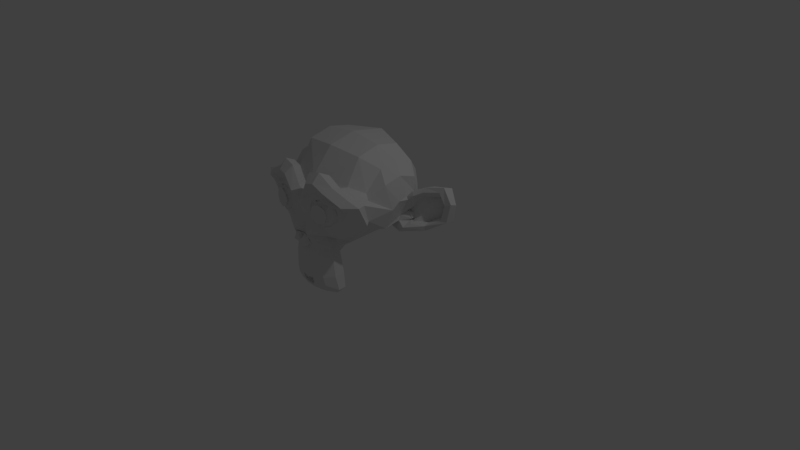 # Source: suzanne.blend  (saved by Blender 2.78.0; exported with 4.5.12 LTS)
import bpy
from mathutils import Matrix  # noqa: F401  (used for matrix-valued properties, if any)

bpy.ops.wm.read_factory_settings(use_empty=True)
scene = bpy.context.scene
scene.name = 'Scene'

# ---- collections
col_collection_1 = bpy.data.collections.new('Collection 1'); scene.collection.children.link(col_collection_1)

# ---- world
world_world = bpy.data.worlds.new('World'); scene.world = world_world
world_world.color = (0.05088, 0.05088, 0.05088)
world_world.use_sun_shadow = False
world_world.sun_shadow_jitter_overblur = 0.0
world_world.cycles.sampling_method = 'MANUAL'

# ---- cameras
cam_camera = bpy.data.cameras.new('Camera')
cam_camera.clip_end = 100.0
cam_camera.lens = 35.0
cam_camera.sensor_width = 32.0
cam_camera.sensor_height = 18.0
cam_camera.ortho_scale = 7.314
cam_camera.dof.focus_distance = 0.0
cam_camera.dof.aperture_fstop = 128.0

# ---- lights
light_lamp = bpy.data.lights.new('Lamp', 'POINT')
light_lamp.transmission_factor = 0.0
light_lamp.cutoff_distance = 30.0
light_lamp.energy = 100.0
light_lamp.shadow_buffer_clip_start = 1.001
light_lamp.shadow_soft_size = 0.1
light_lamp.shadow_maximum_resolution = 0.006
light_lamp.use_absolute_resolution = True

# ---- meshes
me_suzanne = bpy.data.meshes.new('Suzanne')
me_suzanne.from_pydata([(0.4375, -0.7656, 0.1641), (-0.4375, -0.7656, 0.1641), (0.5, -0.6875, 0.09375), (-0.5, -0.6875, 0.09375), (0.5469, -0.5781, 0.05469), (-0.5469, -0.5781, 0.05469), (0.3516, -0.6172, -0.02344), (-0.3516, -0.6172, -0.02344), (0.3516, -0.7188, 0.03125), (-0.3516, -0.7188, 0.03125), (0.3516, -0.7812, 0.1328), (-0.3516, -0.7812, 0.1328), (0.2734, -0.7969, 0.1641), (-0.2734, -0.7969, 0.1641), (0.2031, -0.7422, 0.09375), (-0.2031, -0.7422, 0.09375), (0.1562, -0.6484, 0.05469), (-0.1562, -0.6484, 0.05469), (0.07812, -0.6562, 0.2422), (-0.07812, -0.6562, 0.2422), (0.1406, -0.7422, 0.2422), (-0.1406, -0.7422, 0.2422), (0.2422, -0.7969, 0.2422), (-0.2422, -0.7969, 0.2422), (0.2734, -0.7969, 0.3281), (-0.2734, -0.7969, 0.3281), (0.2031, -0.7422, 0.3906), (-0.2031, -0.7422, 0.3906), (0.1562, -0.6484, 0.4375), (-0.1562, -0.6484, 0.4375), (0.3516, -0.6172, 0.5156), (-0.3516, -0.6172, 0.5156), (0.3516, -0.7188, 0.4531), (-0.3516, -0.7188, 0.4531), (0.3516, -0.7812, 0.3594), (-0.3516, -0.7812, 0.3594), (0.4375, -0.7656, 0.3281), (-0.4375, -0.7656, 0.3281), (0.5, -0.6875, 0.3906), (-0.5, -0.6875, 0.3906), (0.5469, -0.5781, 0.4375), (-0.5469, -0.5781, 0.4375), (0.625, -0.5625, 0.2422), (-0.625, -0.5625, 0.2422), (0.5625, -0.6719, 0.2422), (-0.5625, -0.6719, 0.2422), (0.4688, -0.7578, 0.2422), (-0.4688, -0.7578, 0.2422), (0.4766, -0.7734, 0.2422), (-0.4766, -0.7734, 0.2422), (0.4453, -0.7812, 0.3359), (-0.4453, -0.7812, 0.3359), (0.3516, -0.8047, 0.375), (-0.3516, -0.8047, 0.375), (0.2656, -0.8203, 0.3359), (-0.2656, -0.8203, 0.3359), (0.2266, -0.8203, 0.2422), (-0.2266, -0.8203, 0.2422), (0.2656, -0.8203, 0.1562), (-0.2656, -0.8203, 0.1562), (0.3516, -0.8281, 0.2422), (-0.3516, -0.8281, 0.2422), (0.3516, -0.8047, 0.1172), (-0.3516, -0.8047, 0.1172), (0.4453, -0.7812, 0.1562), (-0.4453, -0.7812, 0.1562), (0.0, -0.7422, 0.4297), (0.0, -0.8203, 0.3516), (0.0, -0.7344, -0.6797), (0.0, -0.7812, -0.3203), (0.0, -0.7969, -0.1875), (0.0, -0.7188, -0.7734), (0.0, -0.6016, 0.4062), (0.0, -0.5703, 0.5703), (0.0, 0.5469, 0.8984), (0.0, 0.8516, 0.5625), (0.0, 0.8281, 0.07031), (0.0, 0.3516, -0.3828), (0.2031, -0.5625, -0.1875), (-0.2031, -0.5625, -0.1875), (0.3125, -0.5703, -0.4375), (-0.3125, -0.5703, -0.4375), (0.3516, -0.5703, -0.6953), (-0.3516, -0.5703, -0.6953), (0.3672, -0.5312, -0.8906), (-0.3672, -0.5312, -0.8906), (0.3281, -0.5234, -0.9453), (-0.3281, -0.5234, -0.9453), (0.1797, -0.5547, -0.9688), (-0.1797, -0.5547, -0.9688), (0.0, -0.5781, -0.9844), (0.4375, -0.5312, -0.1406), (-0.4375, -0.5312, -0.1406), (0.6328, -0.5391, -0.03906), (-0.6328, -0.5391, -0.03906), (0.8281, -0.4453, 0.1484), (-0.8281, -0.4453, 0.1484), (0.8594, -0.5938, 0.4297), (-0.8594, -0.5938, 0.4297), (0.7109, -0.625, 0.4844), (-0.7109, -0.625, 0.4844), (0.4922, -0.6875, 0.6016), (-0.4922, -0.6875, 0.6016), (0.3203, -0.7344, 0.7578), (-0.3203, -0.7344, 0.7578), (0.1562, -0.7578, 0.7188), (-0.1562, -0.7578, 0.7188), (0.0625, -0.75, 0.4922), (-0.0625, -0.75, 0.4922), (0.1641, -0.7734, 0.4141), (-0.1641, -0.7734, 0.4141), (0.125, -0.7656, 0.3047), (-0.125, -0.7656, 0.3047), (0.2031, -0.7422, 0.09375), (-0.2031, -0.7422, 0.09375), (0.375, -0.7031, 0.01562), (-0.375, -0.7031, 0.01562), (0.4922, -0.6719, 0.0625), (-0.4922, -0.6719, 0.0625), (0.625, -0.6484, 0.1875), (-0.625, -0.6484, 0.1875), (0.6406, -0.6484, 0.2969), (-0.6406, -0.6484, 0.2969), (0.6016, -0.6641, 0.375), (-0.6016, -0.6641, 0.375), (0.4297, -0.7188, 0.4375), (-0.4297, -0.7188, 0.4375), (0.25, -0.7578, 0.4688), (-0.25, -0.7578, 0.4688), (0.0, -0.7344, -0.7656), (0.1094, -0.7344, -0.7188), (-0.1094, -0.7344, -0.7188), (0.1172, -0.7109, -0.8359), (-0.1172, -0.7109, -0.8359), (0.0625, -0.6953, -0.8828), (-0.0625, -0.6953, -0.8828), (0.0, -0.6875, -0.8906), (0.0, -0.75, -0.1953), (0.0, -0.7422, -0.1406), (0.1016, -0.7422, -0.1484), (-0.1016, -0.7422, -0.1484), (0.125, -0.75, -0.2266), (-0.125, -0.75, -0.2266), (0.08594, -0.7422, -0.2891), (-0.08594, -0.7422, -0.2891), (0.3984, -0.6719, -0.04688), (-0.3984, -0.6719, -0.04688), (0.6172, -0.625, 0.05469), (-0.6172, -0.625, 0.05469), (0.7266, -0.6016, 0.2031), (-0.7266, -0.6016, 0.2031), (0.7422, -0.6562, 0.375), (-0.7422, -0.6562, 0.375), (0.6875, -0.7266, 0.4141), (-0.6875, -0.7266, 0.4141), (0.4375, -0.7969, 0.5469), (-0.4375, -0.7969, 0.5469), (0.3125, -0.8359, 0.6406), (-0.3125, -0.8359, 0.6406), (0.2031, -0.8516, 0.6172), (-0.2031, -0.8516, 0.6172), (0.1016, -0.8438, 0.4297), (-0.1016, -0.8438, 0.4297), (0.125, -0.8125, -0.1016), (-0.125, -0.8125, -0.1016), (0.2109, -0.7109, -0.4453), (-0.2109, -0.7109, -0.4453), (0.25, -0.6875, -0.7031), (-0.25, -0.6875, -0.7031), (0.2656, -0.6641, -0.8203), (-0.2656, -0.6641, -0.8203), (0.2344, -0.6328, -0.9141), (-0.2344, -0.6328, -0.9141), (0.1641, -0.6328, -0.9297), (-0.1641, -0.6328, -0.9297), (0.0, -0.6406, -0.9453), (0.0, -0.7266, 0.04688), (0.0, -0.7656, 0.2109), (0.3281, -0.7422, 0.4766), (-0.3281, -0.7422, 0.4766), (0.1641, -0.75, 0.1406), (-0.1641, -0.75, 0.1406), (0.1328, -0.7578, 0.2109), (-0.1328, -0.7578, 0.2109), (0.1172, -0.7344, -0.6875), (-0.1172, -0.7344, -0.6875), (0.07812, -0.75, -0.4453), (-0.07812, -0.75, -0.4453), (0.0, -0.75, -0.4453), (0.0, -0.7422, -0.3281), (0.09375, -0.7812, -0.2734), (-0.09375, -0.7812, -0.2734), (0.1328, -0.7969, -0.2266), (-0.1328, -0.7969, -0.2266), (0.1094, -0.7812, -0.1328), (-0.1094, -0.7812, -0.1328), (0.03906, -0.7812, -0.125), (-0.03906, -0.7812, -0.125), (0.0, -0.8281, -0.2031), (0.04688, -0.8125, -0.1484), (-0.04688, -0.8125, -0.1484), (0.09375, -0.8125, -0.1562), (-0.09375, -0.8125, -0.1562), (0.1094, -0.8281, -0.2266), (-0.1094, -0.8281, -0.2266), (0.07812, -0.8047, -0.25), (-0.07812, -0.8047, -0.25), (0.0, -0.8047, -0.2891), (0.2578, -0.5547, -0.3125), (-0.2578, -0.5547, -0.3125), (0.1641, -0.7109, -0.2422), (-0.1641, -0.7109, -0.2422), (0.1797, -0.7109, -0.3125), (-0.1797, -0.7109, -0.3125), (0.2344, -0.5547, -0.25), (-0.2344, -0.5547, -0.25), (0.0, -0.6875, -0.875), (0.04688, -0.6875, -0.8672), (-0.04688, -0.6875, -0.8672), (0.09375, -0.7109, -0.8203), (-0.09375, -0.7109, -0.8203), (0.09375, -0.7266, -0.7422), (-0.09375, -0.7266, -0.7422), (0.0, -0.6562, -0.7812), (0.09375, -0.6641, -0.75), (-0.09375, -0.6641, -0.75), (0.09375, -0.6406, -0.8125), (-0.09375, -0.6406, -0.8125), (0.04688, -0.6328, -0.8516), (-0.04688, -0.6328, -0.8516), (0.0, -0.6328, -0.8594), (0.1719, -0.7812, 0.2188), (-0.1719, -0.7812, 0.2188), (0.1875, -0.7734, 0.1562), (-0.1875, -0.7734, 0.1562), (0.3359, -0.7578, 0.4297), (-0.3359, -0.7578, 0.4297), (0.2734, -0.7734, 0.4219), (-0.2734, -0.7734, 0.4219), (0.4219, -0.7734, 0.3984), (-0.4219, -0.7734, 0.3984), (0.5625, -0.6953, 0.3516), (-0.5625, -0.6953, 0.3516), (0.5859, -0.6875, 0.2891), (-0.5859, -0.6875, 0.2891), (0.5781, -0.6797, 0.1953), (-0.5781, -0.6797, 0.1953), (0.4766, -0.7188, 0.1016), (-0.4766, -0.7188, 0.1016), (0.375, -0.7422, 0.0625), (-0.375, -0.7422, 0.0625), (0.2266, -0.7812, 0.1094), (-0.2266, -0.7812, 0.1094), (0.1797, -0.7812, 0.2969), (-0.1797, -0.7812, 0.2969), (0.2109, -0.7812, 0.375), (-0.2109, -0.7812, 0.375), (0.2344, -0.7578, 0.3594), (-0.2344, -0.7578, 0.3594), (0.1953, -0.7578, 0.2969), (-0.1953, -0.7578, 0.2969), (0.2422, -0.7578, 0.125), (-0.2422, -0.7578, 0.125), (0.375, -0.7266, 0.08594), (-0.375, -0.7266, 0.08594), (0.4609, -0.7031, 0.1172), (-0.4609, -0.7031, 0.1172), (0.5469, -0.6719, 0.2109), (-0.5469, -0.6719, 0.2109), (0.5547, -0.6719, 0.2812), (-0.5547, -0.6719, 0.2812), (0.5312, -0.6797, 0.3359), (-0.5312, -0.6797, 0.3359), (0.4141, -0.75, 0.3906), (-0.4141, -0.75, 0.3906), (0.2812, -0.7656, 0.3984), (-0.2812, -0.7656, 0.3984), (0.3359, -0.75, 0.4062), (-0.3359, -0.75, 0.4062), (0.2031, -0.75, 0.1719), (-0.2031, -0.75, 0.1719), (0.1953, -0.75, 0.2266), (-0.1953, -0.75, 0.2266), (0.1094, -0.6094, 0.4609), (-0.1094, -0.6094, 0.4609), (0.1953, -0.6172, 0.6641), (-0.1953, -0.6172, 0.6641), (0.3359, -0.5938, 0.6875), (-0.3359, -0.5938, 0.6875), (0.4844, -0.5547, 0.5547), (-0.4844, -0.5547, 0.5547), (0.6797, -0.4922, 0.4531), (-0.6797, -0.4922, 0.4531), (0.7969, -0.4609, 0.4062), (-0.7969, -0.4609, 0.4062), (0.7734, -0.375, 0.1641), (-0.7734, -0.375, 0.1641), (0.6016, -0.4141, 0.0), (-0.6016, -0.4141, 0.0), (0.4375, -0.4688, -0.09375), (-0.4375, -0.4688, -0.09375), (0.0, -0.2891, 0.8984), (0.0, 0.07812, 0.9844), (0.0, 0.6719, -0.1953), (0.0, -0.1875, -0.4609), (0.0, -0.4609, -0.9766), (0.0, -0.3438, -0.8047), (0.0, -0.3203, -0.5703), (0.0, -0.2812, -0.4844), (0.8516, -0.05469, 0.2344), (-0.8516, -0.05469, 0.2344), (0.8594, 0.04688, 0.3203), (-0.8594, 0.04688, 0.3203), (0.7734, 0.4375, 0.2656), (-0.7734, 0.4375, 0.2656), (0.4609, 0.7031, 0.4375), (-0.4609, 0.7031, 0.4375), (0.7344, -0.07031, -0.04688), (-0.7344, -0.07031, -0.04688), (0.5938, 0.1641, -0.125), (-0.5938, 0.1641, -0.125), (0.6406, 0.4297, -0.007812), (-0.6406, 0.4297, -0.007812), (0.3359, 0.6641, 0.05469), (-0.3359, 0.6641, 0.05469), (0.2344, -0.4062, -0.3516), (-0.2344, -0.4062, -0.3516), (0.1797, -0.2578, -0.4141), (-0.1797, -0.2578, -0.4141), (0.2891, -0.3828, -0.7109), (-0.2891, -0.3828, -0.7109), (0.25, -0.3906, -0.5), (-0.25, -0.3906, -0.5), (0.3281, -0.3984, -0.9141), (-0.3281, -0.3984, -0.9141), (0.1406, -0.3672, -0.7578), (-0.1406, -0.3672, -0.7578), (0.125, -0.3594, -0.5391), (-0.125, -0.3594, -0.5391), (0.1641, -0.4375, -0.9453), (-0.1641, -0.4375, -0.9453), (0.2188, -0.4297, -0.2812), (-0.2188, -0.4297, -0.2812), (0.2109, -0.4688, -0.2266), (-0.2109, -0.4688, -0.2266), (0.2031, -0.5, -0.1719), (-0.2031, -0.5, -0.1719), (0.2109, -0.1641, -0.3906), (-0.2109, -0.1641, -0.3906), (0.2969, 0.2656, -0.3125), (-0.2969, 0.2656, -0.3125), (0.3438, 0.5391, -0.1484), (-0.3438, 0.5391, -0.1484), (0.4531, 0.3828, 0.8672), (-0.4531, 0.3828, 0.8672), (0.4531, 0.07031, 0.9297), (-0.4531, 0.07031, 0.9297), (0.4531, -0.2344, 0.8516), (-0.4531, -0.2344, 0.8516), (0.4609, -0.4297, 0.5234), (-0.4609, -0.4297, 0.5234), (0.7266, -0.3359, 0.4062), (-0.7266, -0.3359, 0.4062), (0.6328, -0.2812, 0.4531), (-0.6328, -0.2812, 0.4531), (0.6406, -0.05469, 0.7031), (-0.6406, -0.05469, 0.7031), (0.7969, -0.125, 0.5625), (-0.7969, -0.125, 0.5625), (0.7969, 0.1172, 0.6172), (-0.7969, 0.1172, 0.6172), (0.6406, 0.1953, 0.75), (-0.6406, 0.1953, 0.75), (0.6406, 0.4453, 0.6797), (-0.6406, 0.4453, 0.6797), (0.7969, 0.3594, 0.5391), (-0.7969, 0.3594, 0.5391), (0.6172, 0.5859, 0.3281), (-0.6172, 0.5859, 0.3281), (0.4844, 0.5469, 0.02344), (-0.4844, 0.5469, 0.02344), (0.8203, 0.2031, 0.3281), (-0.8203, 0.2031, 0.3281), (0.4062, -0.1484, -0.1719), (-0.4062, -0.1484, -0.1719), (0.4297, 0.2109, -0.1953), (-0.4297, 0.2109, -0.1953), (0.8906, 0.2344, 0.4062), (-0.8906, 0.2344, 0.4062), (0.7734, 0.125, -0.1406), (-0.7734, 0.125, -0.1406), (1.039, 0.3281, -0.1016), (-1.039, 0.3281, -0.1016), (1.281, 0.4297, 0.05469), (-1.281, 0.4297, 0.05469), (1.352, 0.4219, 0.3203), (-1.352, 0.4219, 0.3203), (1.234, 0.4219, 0.5078), (-1.234, 0.4219, 0.5078), (1.023, 0.3125, 0.4766), (-1.023, 0.3125, 0.4766), (1.016, 0.2891, 0.4141), (-1.016, 0.2891, 0.4141), (1.188, 0.3906, 0.4375), (-1.188, 0.3906, 0.4375), (1.266, 0.4062, 0.2891), (-1.266, 0.4062, 0.2891), (1.211, 0.4062, 0.07812), (-1.211, 0.4062, 0.07812), (1.031, 0.3047, -0.03906), (-1.031, 0.3047, -0.03906), (0.8281, 0.1328, -0.07031), (-0.8281, 0.1328, -0.07031), (0.9219, 0.2188, 0.3594), (-0.9219, 0.2188, 0.3594), (0.9453, 0.2891, 0.3047), (-0.9453, 0.2891, 0.3047), (0.8828, 0.2109, -0.02344), (-0.8828, 0.2109, -0.02344), (1.039, 0.3672, 0.0), (-1.039, 0.3672, 0.0), (1.188, 0.4453, 0.09375), (-1.188, 0.4453, 0.09375), (1.234, 0.4453, 0.25), (-1.234, 0.4453, 0.25), (1.172, 0.4375, 0.3594), (-1.172, 0.4375, 0.3594), (1.023, 0.3594, 0.3438), (-1.023, 0.3594, 0.3438), (0.8438, 0.2109, 0.2891), (-0.8438, 0.2109, 0.2891), (0.8359, 0.2734, 0.1719), (-0.8359, 0.2734, 0.1719), (0.7578, 0.2734, 0.09375), (-0.7578, 0.2734, 0.09375), (0.8203, 0.2734, 0.08594), (-0.8203, 0.2734, 0.08594), (0.8438, 0.2734, 0.01562), (-0.8438, 0.2734, 0.01562), (0.8125, 0.2734, -0.01562), (-0.8125, 0.2734, -0.01562), (0.7266, 0.07031, 0.0), (-0.7266, 0.07031, 0.0), (0.7188, 0.1719, -0.02344), (-0.7188, 0.1719, -0.02344), (0.7188, 0.1875, 0.03906), (-0.7188, 0.1875, 0.03906), (0.7969, 0.2109, 0.2031), (-0.7969, 0.2109, 0.2031), (0.8906, 0.2656, 0.2422), (-0.8906, 0.2656, 0.2422), (0.8906, 0.3203, 0.2344), (-0.8906, 0.3203, 0.2344), (0.8125, 0.3203, -0.01562), (-0.8125, 0.3203, -0.01562), (0.8516, 0.3203, 0.01562), (-0.8516, 0.3203, 0.01562), (0.8281, 0.3203, 0.07812), (-0.8281, 0.3203, 0.07812), (0.7656, 0.3203, 0.09375), (-0.7656, 0.3203, 0.09375), (0.8438, 0.3203, 0.1719), (-0.8438, 0.3203, 0.1719), (1.039, 0.4141, 0.3281), (-1.039, 0.4141, 0.3281), (1.188, 0.4844, 0.3438), (-1.188, 0.4844, 0.3438), (1.258, 0.4922, 0.2422), (-1.258, 0.4922, 0.2422), (1.211, 0.4844, 0.08594), (-1.211, 0.4844, 0.08594), (1.047, 0.4219, 0.0), (-1.047, 0.4219, 0.0), (0.8828, 0.2656, -0.01562), (-0.8828, 0.2656, -0.01562), (0.9531, 0.3438, 0.2891), (-0.9531, 0.3438, 0.2891), (0.8906, 0.3281, 0.1094), (-0.8906, 0.3281, 0.1094), (0.9375, 0.3359, 0.0625), (-0.9375, 0.3359, 0.0625), (1.0, 0.3672, 0.125), (-1.0, 0.3672, 0.125), (0.9609, 0.3516, 0.1719), (-0.9609, 0.3516, 0.1719), (1.016, 0.375, 0.2344), (-1.016, 0.375, 0.2344), (1.055, 0.3828, 0.1875), (-1.055, 0.3828, 0.1875), (1.109, 0.3906, 0.2109), (-1.109, 0.3906, 0.2109), (1.086, 0.3906, 0.2734), (-1.086, 0.3906, 0.2734), (1.023, 0.4844, 0.4375), (-1.023, 0.4844, 0.4375), (1.25, 0.5469, 0.4688), (-1.25, 0.5469, 0.4688), (1.367, 0.5, 0.2969), (-1.367, 0.5, 0.2969), (1.312, 0.5312, 0.05469), (-1.312, 0.5312, 0.05469), (1.039, 0.4922, -0.08594), (-1.039, 0.4922, -0.08594), (0.7891, 0.3281, -0.125), (-0.7891, 0.3281, -0.125), (0.8594, 0.3828, 0.3828), (-0.8594, 0.3828, 0.3828)], [], [(46, 0, 2, 44), (3, 1, 47, 45), (44, 2, 4, 42), (5, 3, 45, 43), (2, 8, 6, 4), (7, 9, 3, 5), (0, 10, 8, 2), (9, 11, 1, 3), (10, 12, 14, 8), (15, 13, 11, 9), (8, 14, 16, 6), (17, 15, 9, 7), (14, 20, 18, 16), (19, 21, 15, 17), (12, 22, 20, 14), (21, 23, 13, 15), (22, 24, 26, 20), (27, 25, 23, 21), (20, 26, 28, 18), (29, 27, 21, 19), (26, 32, 30, 28), (31, 33, 27, 29), (24, 34, 32, 26), (33, 35, 25, 27), (34, 36, 38, 32), (39, 37, 35, 33), (32, 38, 40, 30), (41, 39, 33, 31), (38, 44, 42, 40), (43, 45, 39, 41), (36, 46, 44, 38), (45, 47, 37, 39), (46, 36, 50, 48), (51, 37, 47, 49), (36, 34, 52, 50), (53, 35, 37, 51), (34, 24, 54, 52), (55, 25, 35, 53), (24, 22, 56, 54), (57, 23, 25, 55), (22, 12, 58, 56), (59, 13, 23, 57), (12, 10, 62, 58), (63, 11, 13, 59), (10, 0, 64, 62), (65, 1, 11, 63), (0, 46, 48, 64), (49, 47, 1, 65), (60, 64, 48), (49, 65, 61), (62, 64, 60), (61, 65, 63), (60, 58, 62), (63, 59, 61), (60, 56, 58), (59, 57, 61), (60, 54, 56), (57, 55, 61), (60, 52, 54), (55, 53, 61), (60, 50, 52), (53, 51, 61), (60, 48, 50), (51, 49, 61), (88, 173, 175, 90), (175, 174, 89, 90), (86, 171, 173, 88), (174, 172, 87, 89), (84, 169, 171, 86), (172, 170, 85, 87), (82, 167, 169, 84), (170, 168, 83, 85), (80, 165, 167, 82), (168, 166, 81, 83), (78, 91, 145, 163), (146, 92, 79, 164), (91, 93, 147, 145), (148, 94, 92, 146), (93, 95, 149, 147), (150, 96, 94, 148), (95, 97, 151, 149), (152, 98, 96, 150), (97, 99, 153, 151), (154, 100, 98, 152), (99, 101, 155, 153), (156, 102, 100, 154), (101, 103, 157, 155), (158, 104, 102, 156), (103, 105, 159, 157), (160, 106, 104, 158), (105, 107, 161, 159), (162, 108, 106, 160), (107, 66, 67, 161), (67, 66, 108, 162), (109, 127, 159, 161), (160, 128, 110, 162), (127, 178, 157, 159), (158, 179, 128, 160), (125, 155, 157, 178), (158, 156, 126, 179), (123, 153, 155, 125), (156, 154, 124, 126), (121, 151, 153, 123), (154, 152, 122, 124), (119, 149, 151, 121), (152, 150, 120, 122), (117, 147, 149, 119), (150, 148, 118, 120), (115, 145, 147, 117), (148, 146, 116, 118), (113, 163, 145, 115), (146, 164, 114, 116), (113, 180, 176, 163), (176, 181, 114, 164), (109, 161, 67, 111), (67, 162, 110, 112), (111, 67, 177, 182), (177, 67, 112, 183), (176, 180, 182, 177), (183, 181, 176, 177), (134, 136, 175, 173), (175, 136, 135, 174), (132, 134, 173, 171), (174, 135, 133, 172), (130, 132, 171, 169), (172, 133, 131, 170), (165, 186, 184, 167), (185, 187, 166, 168), (130, 169, 167, 184), (168, 170, 131, 185), (143, 189, 188, 186), (188, 189, 144, 187), (184, 186, 188, 68), (188, 187, 185, 68), (129, 130, 184, 68), (185, 131, 129, 68), (141, 192, 190, 143), (191, 193, 142, 144), (139, 194, 192, 141), (193, 195, 140, 142), (138, 196, 194, 139), (195, 197, 138, 140), (137, 70, 196, 138), (197, 70, 137, 138), (189, 143, 190, 69), (191, 144, 189, 69), (69, 190, 205, 207), (206, 191, 69, 207), (70, 198, 199, 196), (200, 198, 70, 197), (196, 199, 201, 194), (202, 200, 197, 195), (194, 201, 203, 192), (204, 202, 195, 193), (192, 203, 205, 190), (206, 204, 193, 191), (198, 203, 201, 199), (202, 204, 198, 200), (198, 207, 205, 203), (206, 207, 198, 204), (138, 139, 163, 176), (164, 140, 138, 176), (139, 141, 210, 163), (211, 142, 140, 164), (141, 143, 212, 210), (213, 144, 142, 211), (143, 186, 165, 212), (166, 187, 144, 213), (80, 208, 212, 165), (213, 209, 81, 166), (208, 214, 210, 212), (211, 215, 209, 213), (78, 163, 210, 214), (211, 164, 79, 215), (130, 129, 71, 221), (71, 129, 131, 222), (132, 130, 221, 219), (222, 131, 133, 220), (134, 132, 219, 217), (220, 133, 135, 218), (136, 134, 217, 216), (218, 135, 136, 216), (216, 217, 228, 230), (229, 218, 216, 230), (217, 219, 226, 228), (227, 220, 218, 229), (219, 221, 224, 226), (225, 222, 220, 227), (221, 71, 223, 224), (223, 71, 222, 225), (223, 230, 228, 224), (229, 230, 223, 225), (224, 228, 226), (227, 229, 225), (182, 180, 233, 231), (234, 181, 183, 232), (111, 182, 231, 253), (232, 183, 112, 254), (109, 111, 253, 255), (254, 112, 110, 256), (180, 113, 251, 233), (252, 114, 181, 234), (113, 115, 249, 251), (250, 116, 114, 252), (115, 117, 247, 249), (248, 118, 116, 250), (117, 119, 245, 247), (246, 120, 118, 248), (119, 121, 243, 245), (244, 122, 120, 246), (121, 123, 241, 243), (242, 124, 122, 244), (123, 125, 239, 241), (240, 126, 124, 242), (125, 178, 235, 239), (236, 179, 126, 240), (178, 127, 237, 235), (238, 128, 179, 236), (127, 109, 255, 237), (256, 110, 128, 238), (237, 255, 257, 275), (258, 256, 238, 276), (235, 237, 275, 277), (276, 238, 236, 278), (239, 235, 277, 273), (278, 236, 240, 274), (241, 239, 273, 271), (274, 240, 242, 272), (243, 241, 271, 269), (272, 242, 244, 270), (245, 243, 269, 267), (270, 244, 246, 268), (247, 245, 267, 265), (268, 246, 248, 266), (249, 247, 265, 263), (266, 248, 250, 264), (251, 249, 263, 261), (264, 250, 252, 262), (233, 251, 261, 279), (262, 252, 234, 280), (255, 253, 259, 257), (260, 254, 256, 258), (253, 231, 281, 259), (282, 232, 254, 260), (231, 233, 279, 281), (280, 234, 232, 282), (66, 107, 283, 72), (284, 108, 66, 72), (107, 105, 285, 283), (286, 106, 108, 284), (105, 103, 287, 285), (288, 104, 106, 286), (103, 101, 289, 287), (290, 102, 104, 288), (101, 99, 291, 289), (292, 100, 102, 290), (99, 97, 293, 291), (294, 98, 100, 292), (97, 95, 295, 293), (296, 96, 98, 294), (95, 93, 297, 295), (298, 94, 96, 296), (93, 91, 299, 297), (300, 92, 94, 298), (307, 308, 327, 337), (328, 308, 307, 338), (306, 307, 337, 335), (338, 307, 306, 336), (305, 306, 335, 339), (336, 306, 305, 340), (88, 90, 305, 339), (305, 90, 89, 340), (86, 88, 339, 333), (340, 89, 87, 334), (84, 86, 333, 329), (334, 87, 85, 330), (82, 84, 329, 331), (330, 85, 83, 332), (329, 335, 337, 331), (338, 336, 330, 332), (329, 333, 339, 335), (340, 334, 330, 336), (325, 331, 337, 327), (338, 332, 326, 328), (80, 82, 331, 325), (332, 83, 81, 326), (208, 341, 343, 214), (344, 342, 209, 215), (80, 325, 341, 208), (342, 326, 81, 209), (78, 214, 343, 345), (344, 215, 79, 346), (78, 345, 299, 91), (300, 346, 79, 92), (76, 323, 351, 303), (352, 324, 76, 303), (303, 351, 349, 77), (350, 352, 303, 77), (77, 349, 347, 304), (348, 350, 77, 304), (304, 347, 327, 308), (328, 348, 304, 308), (325, 327, 347, 341), (348, 328, 326, 342), (295, 297, 317, 309), (318, 298, 296, 310), (75, 315, 323, 76), (324, 316, 75, 76), (301, 357, 355, 302), (356, 358, 301, 302), (302, 355, 353, 74), (354, 356, 302, 74), (74, 353, 315, 75), (316, 354, 74, 75), (291, 293, 361, 363), (362, 294, 292, 364), (363, 361, 367, 365), (368, 362, 364, 366), (365, 367, 369, 371), (370, 368, 366, 372), (371, 369, 375, 373), (376, 370, 372, 374), (313, 377, 373, 375), (374, 378, 314, 376), (315, 353, 373, 377), (374, 354, 316, 378), (353, 355, 371, 373), (372, 356, 354, 374), (355, 357, 365, 371), (366, 358, 356, 372), (357, 359, 363, 365), (364, 360, 358, 366), (289, 291, 363, 359), (364, 292, 290, 360), (73, 359, 357, 301), (358, 360, 73, 301), (283, 285, 287, 289), (288, 286, 284, 290), (283, 289, 359, 73), (360, 290, 284, 73), (72, 283, 73), (73, 284, 72), (293, 295, 309, 361), (310, 296, 294, 362), (309, 311, 367, 361), (368, 312, 310, 362), (311, 381, 369, 367), (370, 382, 312, 368), (313, 375, 369, 381), (370, 376, 314, 382), (347, 349, 385, 383), (386, 350, 348, 384), (317, 383, 385, 319), (386, 384, 318, 320), (297, 299, 383, 317), (384, 300, 298, 318), (299, 343, 341, 383), (342, 344, 300, 384), (341, 347, 383), (384, 348, 342), (299, 345, 343), (344, 346, 300), (313, 321, 379, 377), (380, 322, 314, 378), (315, 377, 379, 323), (380, 378, 316, 324), (319, 385, 379, 321), (380, 386, 320, 322), (349, 351, 379, 385), (380, 352, 350, 386), (323, 379, 351), (352, 380, 324), (399, 387, 413, 401), (414, 388, 400, 402), (399, 401, 403, 397), (404, 402, 400, 398), (397, 403, 405, 395), (406, 404, 398, 396), (395, 405, 407, 393), (408, 406, 396, 394), (393, 407, 409, 391), (410, 408, 394, 392), (391, 409, 411, 389), (412, 410, 392, 390), (409, 419, 417, 411), (418, 420, 410, 412), (407, 421, 419, 409), (420, 422, 408, 410), (405, 423, 421, 407), (422, 424, 406, 408), (403, 425, 423, 405), (424, 426, 404, 406), (401, 427, 425, 403), (426, 428, 402, 404), (401, 413, 415, 427), (416, 414, 402, 428), (317, 319, 443, 441), (444, 320, 318, 442), (319, 389, 411, 443), (412, 390, 320, 444), (309, 317, 441, 311), (442, 318, 310, 312), (381, 429, 413, 387), (414, 430, 382, 388), (411, 417, 439, 443), (440, 418, 412, 444), (437, 445, 443, 439), (444, 446, 438, 440), (433, 445, 437, 435), (438, 446, 434, 436), (431, 447, 445, 433), (446, 448, 432, 434), (429, 447, 431, 449), (432, 448, 430, 450), (413, 429, 449, 415), (450, 430, 414, 416), (311, 447, 429, 381), (430, 448, 312, 382), (311, 441, 445, 447), (446, 442, 312, 448), (441, 443, 445), (446, 444, 442), (415, 449, 451, 475), (452, 450, 416, 476), (449, 431, 461, 451), (462, 432, 450, 452), (431, 433, 459, 461), (460, 434, 432, 462), (433, 435, 457, 459), (458, 436, 434, 460), (435, 437, 455, 457), (456, 438, 436, 458), (437, 439, 453, 455), (454, 440, 438, 456), (439, 417, 473, 453), (474, 418, 440, 454), (427, 415, 475, 463), (476, 416, 428, 464), (425, 427, 463, 465), (464, 428, 426, 466), (423, 425, 465, 467), (466, 426, 424, 468), (421, 423, 467, 469), (468, 424, 422, 470), (419, 421, 469, 471), (470, 422, 420, 472), (417, 419, 471, 473), (472, 420, 418, 474), (457, 455, 479, 477), (480, 456, 458, 478), (477, 479, 481, 483), (482, 480, 478, 484), (483, 481, 487, 485), (488, 482, 484, 486), (485, 487, 489, 491), (490, 488, 486, 492), (463, 475, 485, 491), (486, 476, 464, 492), (451, 483, 485, 475), (486, 484, 452, 476), (451, 461, 477, 483), (478, 462, 452, 484), (457, 477, 461, 459), (462, 478, 458, 460), (453, 473, 479, 455), (480, 474, 454, 456), (471, 481, 479, 473), (480, 482, 472, 474), (469, 487, 481, 471), (482, 488, 470, 472), (467, 489, 487, 469), (488, 490, 468, 470), (465, 491, 489, 467), (490, 492, 466, 468), (463, 491, 465), (466, 492, 464), (391, 389, 503, 501), (504, 390, 392, 502), (393, 391, 501, 499), (502, 392, 394, 500), (395, 393, 499, 497), (500, 394, 396, 498), (397, 395, 497, 495), (498, 396, 398, 496), (399, 397, 495, 493), (496, 398, 400, 494), (387, 399, 493, 505), (494, 400, 388, 506), (493, 501, 503, 505), (504, 502, 494, 506), (493, 495, 499, 501), (500, 496, 494, 502), (495, 497, 499), (500, 498, 496), (313, 381, 387, 505), (388, 382, 314, 506), (313, 505, 503, 321), (504, 506, 314, 322), (319, 321, 503, 389), (504, 322, 320, 390)])
me_suzanne.use_remesh_preserve_volume = False
me_suzanne.use_remesh_preserve_attributes = False
me_suzanne.use_mirror_vertex_groups = False
me_suzanne.update()

# ---- objects
ob_suzanne = bpy.data.objects.new('Suzanne', me_suzanne)
ob_lamp = bpy.data.objects.new('Lamp', light_lamp)
ob_camera = bpy.data.objects.new('Camera', cam_camera)

# ---- transforms, parenting, visibility, modifiers, constraints
ob_suzanne.location = (-0.3267, -0.0133, 0.5892)
ob_suzanne.lineart.crease_threshold = 0.0
ob_lamp.location = (4.076, 1.005, 5.904)
ob_lamp.rotation_euler = (0.6503, 0.05522, 1.866)
ob_lamp.lock_rotations_4d = False
ob_lamp.empty_display_type = 'ARROWS'
ob_lamp.color = (0.0, 0.0, 0.0, 0.0)
ob_lamp.lineart.crease_threshold = 0.0
ob_camera.location = (7.481, -6.508, 5.344)
ob_camera.rotation_euler = (1.109, 0.0, 0.8149)
ob_camera.lock_rotations_4d = False
ob_camera.empty_display_type = 'ARROWS'
ob_camera.color = (0.0, 0.0, 0.0, 0.0)
ob_camera.display_type = 'WIRE'
ob_camera.lineart.crease_threshold = 0.0

# ---- collection membership
col_collection_1.objects.link(ob_suzanne)
col_collection_1.objects.link(ob_lamp)
col_collection_1.objects.link(ob_camera)

# ---- scene / render settings (as saved in the file)
scene.camera = ob_camera
scene.frame_start = 1; scene.frame_end = 250; scene.frame_set(1)
scene.render.engine = 'BLENDER_EEVEE_NEXT'
scene.render.resolution_percentage = 50
scene.render.dither_intensity = 0.0
scene.cycles.use_denoising = False
scene.cycles.samples = 128
scene.cycles.sampling_pattern = 'TABULATED_SOBOL'
scene.cycles.light_sampling_threshold = 0.0
scene.cycles.use_adaptive_sampling = False
scene.cycles.use_light_tree = False
scene.cycles.blur_glossy = 0.0
scene.cycles.sample_clamp_indirect = 0.0
scene.view_settings.view_transform = 'Standard'
bpy.context.view_layer.update()

